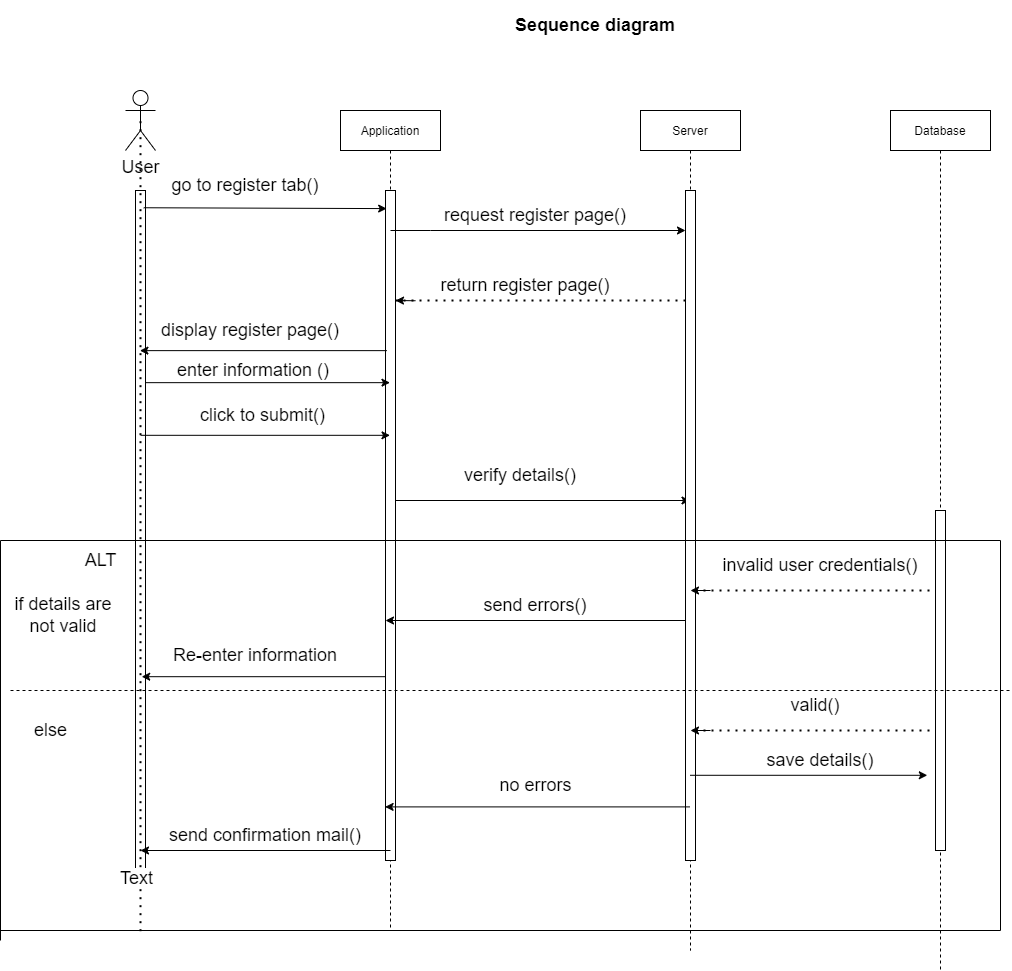

The diagram above was exported from draw.io. Its source (the exported page's mxGraphModel, read from the mxfile embedded in the PNG):
<mxGraphModel dx="1929" dy="1186" grid="1" gridSize="10" guides="1" tooltips="1" connect="1" arrows="1" fold="1" page="1" pageScale="1" pageWidth="2000" pageHeight="1600" math="0" shadow="0">
  <root>
    <mxCell id="0" />
    <mxCell id="1" parent="0" />
    <mxCell id="ttm3lE6hB17WFlfxg4eU-17" value="Sequence diagram" style="text;html=1;strokeColor=none;fillColor=none;align=center;verticalAlign=middle;whiteSpace=wrap;rounded=0;fontSize=18;fontStyle=1" vertex="1" parent="1">
      <mxGeometry x="685" y="40" width="380" height="50" as="geometry" />
    </mxCell>
    <mxCell id="ttm3lE6hB17WFlfxg4eU-90" value="" style="points=[];perimeter=orthogonalPerimeter;rounded=0;shadow=0;strokeWidth=1;" vertex="1" parent="1">
      <mxGeometry x="415" y="230" width="10" height="690" as="geometry" />
    </mxCell>
    <mxCell id="ttm3lE6hB17WFlfxg4eU-91" value="Application" style="shape=umlLifeline;perimeter=lifelinePerimeter;container=1;collapsible=0;recursiveResize=0;rounded=0;shadow=0;strokeWidth=1;" vertex="1" parent="1">
      <mxGeometry x="620" y="150" width="100" height="820" as="geometry" />
    </mxCell>
    <mxCell id="ttm3lE6hB17WFlfxg4eU-92" value="" style="points=[];perimeter=orthogonalPerimeter;rounded=0;shadow=0;strokeWidth=1;" vertex="1" parent="ttm3lE6hB17WFlfxg4eU-91">
      <mxGeometry x="45" y="80" width="10" height="670" as="geometry" />
    </mxCell>
    <mxCell id="ttm3lE6hB17WFlfxg4eU-93" value="" style="endArrow=classic;html=1;rounded=0;fontSize=18;" edge="1" parent="ttm3lE6hB17WFlfxg4eU-91">
      <mxGeometry width="50" height="50" relative="1" as="geometry">
        <mxPoint x="75" y="190.26" as="sourcePoint" />
        <mxPoint x="55" y="190" as="targetPoint" />
      </mxGeometry>
    </mxCell>
    <mxCell id="ttm3lE6hB17WFlfxg4eU-94" value="" style="endArrow=classic;html=1;rounded=0;fontSize=18;" edge="1" parent="ttm3lE6hB17WFlfxg4eU-91" source="ttm3lE6hB17WFlfxg4eU-96">
      <mxGeometry width="50" height="50" relative="1" as="geometry">
        <mxPoint x="65" y="510" as="sourcePoint" />
        <mxPoint x="45" y="510" as="targetPoint" />
      </mxGeometry>
    </mxCell>
    <mxCell id="ttm3lE6hB17WFlfxg4eU-143" value="" style="endArrow=classic;html=1;rounded=0;fontSize=18;" edge="1" parent="ttm3lE6hB17WFlfxg4eU-91" target="ttm3lE6hB17WFlfxg4eU-95">
      <mxGeometry width="50" height="50" relative="1" as="geometry">
        <mxPoint x="54.99888888888893" y="390" as="sourcePoint" />
        <mxPoint x="305.61" y="390" as="targetPoint" />
      </mxGeometry>
    </mxCell>
    <mxCell id="ttm3lE6hB17WFlfxg4eU-95" value="Server" style="shape=umlLifeline;perimeter=lifelinePerimeter;container=1;collapsible=0;recursiveResize=0;rounded=0;shadow=0;strokeWidth=1;" vertex="1" parent="1">
      <mxGeometry x="920" y="150" width="100" height="840" as="geometry" />
    </mxCell>
    <mxCell id="ttm3lE6hB17WFlfxg4eU-96" value="" style="points=[];perimeter=orthogonalPerimeter;rounded=0;shadow=0;strokeWidth=1;" vertex="1" parent="ttm3lE6hB17WFlfxg4eU-95">
      <mxGeometry x="45" y="80" width="10" height="670" as="geometry" />
    </mxCell>
    <mxCell id="ttm3lE6hB17WFlfxg4eU-97" value="Database" style="shape=umlLifeline;perimeter=lifelinePerimeter;container=1;collapsible=0;recursiveResize=0;rounded=0;shadow=0;strokeWidth=1;" vertex="1" parent="1">
      <mxGeometry x="1170" y="150" width="100" height="860" as="geometry" />
    </mxCell>
    <mxCell id="ttm3lE6hB17WFlfxg4eU-98" value="" style="points=[];perimeter=orthogonalPerimeter;rounded=0;shadow=0;strokeWidth=1;" vertex="1" parent="ttm3lE6hB17WFlfxg4eU-97">
      <mxGeometry x="45" y="400" width="10" height="340" as="geometry" />
    </mxCell>
    <mxCell id="ttm3lE6hB17WFlfxg4eU-99" value="" style="endArrow=classic;html=1;rounded=0;fontSize=18;exitX=0.82;exitY=0.025;exitDx=0;exitDy=0;exitPerimeter=0;entryX=0.116;entryY=0.027;entryDx=0;entryDy=0;entryPerimeter=0;" edge="1" parent="1" source="ttm3lE6hB17WFlfxg4eU-90" target="ttm3lE6hB17WFlfxg4eU-92">
      <mxGeometry width="50" height="50" relative="1" as="geometry">
        <mxPoint x="590" y="390" as="sourcePoint" />
        <mxPoint x="640" y="340" as="targetPoint" />
      </mxGeometry>
    </mxCell>
    <mxCell id="ttm3lE6hB17WFlfxg4eU-100" value="" style="endArrow=classic;html=1;rounded=0;fontSize=18;" edge="1" parent="1" target="ttm3lE6hB17WFlfxg4eU-96">
      <mxGeometry width="50" height="50" relative="1" as="geometry">
        <mxPoint x="670" y="270" as="sourcePoint" />
        <mxPoint x="640" y="340" as="targetPoint" />
        <Array as="points">
          <mxPoint x="710" y="270" />
        </Array>
      </mxGeometry>
    </mxCell>
    <mxCell id="ttm3lE6hB17WFlfxg4eU-101" value="" style="endArrow=classic;html=1;rounded=0;fontSize=18;exitX=0.143;exitY=0.239;exitDx=0;exitDy=0;exitPerimeter=0;" edge="1" parent="1" source="ttm3lE6hB17WFlfxg4eU-92">
      <mxGeometry width="50" height="50" relative="1" as="geometry">
        <mxPoint x="440" y="390" as="sourcePoint" />
        <mxPoint x="419.3888888888889" y="390.1299999999999" as="targetPoint" />
      </mxGeometry>
    </mxCell>
    <mxCell id="ttm3lE6hB17WFlfxg4eU-102" value="" style="endArrow=classic;html=1;rounded=0;fontSize=18;exitX=0.545;exitY=0.336;exitDx=0;exitDy=0;exitPerimeter=0;" edge="1" parent="1" target="ttm3lE6hB17WFlfxg4eU-91">
      <mxGeometry width="50" height="50" relative="1" as="geometry">
        <mxPoint x="424.5" y="422.1600000000001" as="sourcePoint" />
        <mxPoint x="640" y="340" as="targetPoint" />
      </mxGeometry>
    </mxCell>
    <mxCell id="ttm3lE6hB17WFlfxg4eU-103" value="" style="endArrow=classic;html=1;rounded=0;fontSize=18;exitX=0.501;exitY=0.401;exitDx=0;exitDy=0;exitPerimeter=0;" edge="1" parent="1" target="ttm3lE6hB17WFlfxg4eU-91">
      <mxGeometry width="50" height="50" relative="1" as="geometry">
        <mxPoint x="420.0999999999999" y="474.80999999999995" as="sourcePoint" />
        <mxPoint x="640" y="340" as="targetPoint" />
      </mxGeometry>
    </mxCell>
    <mxCell id="ttm3lE6hB17WFlfxg4eU-104" value="go to register tab()" style="text;html=1;strokeColor=none;fillColor=none;align=center;verticalAlign=middle;whiteSpace=wrap;rounded=0;fontSize=18;" vertex="1" parent="1">
      <mxGeometry x="450" y="210" width="150" height="30" as="geometry" />
    </mxCell>
    <mxCell id="ttm3lE6hB17WFlfxg4eU-105" value="request register page()" style="text;html=1;strokeColor=none;fillColor=none;align=center;verticalAlign=middle;whiteSpace=wrap;rounded=0;fontSize=18;" vertex="1" parent="1">
      <mxGeometry x="710" y="240" width="210" height="30" as="geometry" />
    </mxCell>
    <mxCell id="ttm3lE6hB17WFlfxg4eU-106" value="display register page()" style="text;html=1;strokeColor=none;fillColor=none;align=center;verticalAlign=middle;whiteSpace=wrap;rounded=0;fontSize=18;" vertex="1" parent="1">
      <mxGeometry x="430" y="360" width="200" height="20" as="geometry" />
    </mxCell>
    <mxCell id="ttm3lE6hB17WFlfxg4eU-107" value="&amp;nbsp;enter information ()" style="text;html=1;strokeColor=none;fillColor=none;align=center;verticalAlign=middle;whiteSpace=wrap;rounded=0;fontSize=18;" vertex="1" parent="1">
      <mxGeometry x="419.5" y="400" width="221" height="20" as="geometry" />
    </mxCell>
    <mxCell id="ttm3lE6hB17WFlfxg4eU-108" value="&amp;nbsp;click to submit()" style="text;html=1;strokeColor=none;fillColor=none;align=center;verticalAlign=middle;whiteSpace=wrap;rounded=0;fontSize=18;" vertex="1" parent="1">
      <mxGeometry x="460" y="440" width="160" height="30" as="geometry" />
    </mxCell>
    <mxCell id="ttm3lE6hB17WFlfxg4eU-111" style="edgeStyle=orthogonalEdgeStyle;rounded=0;orthogonalLoop=1;jettySize=auto;html=1;exitX=0.75;exitY=1;exitDx=0;exitDy=0;fontSize=18;" edge="1" parent="1" source="ttm3lE6hB17WFlfxg4eU-112">
      <mxGeometry relative="1" as="geometry">
        <mxPoint x="862.090909090909" y="340" as="targetPoint" />
      </mxGeometry>
    </mxCell>
    <mxCell id="ttm3lE6hB17WFlfxg4eU-112" value="return register page()" style="text;html=1;strokeColor=none;fillColor=none;align=center;verticalAlign=middle;whiteSpace=wrap;rounded=0;fontSize=18;" vertex="1" parent="1">
      <mxGeometry x="690" y="310" width="230" height="30" as="geometry" />
    </mxCell>
    <mxCell id="ttm3lE6hB17WFlfxg4eU-113" value="" style="endArrow=classic;html=1;rounded=0;fontSize=18;entryX=0.512;entryY=0.699;entryDx=0;entryDy=0;entryPerimeter=0;" edge="1" parent="1" source="ttm3lE6hB17WFlfxg4eU-92">
      <mxGeometry width="50" height="50" relative="1" as="geometry">
        <mxPoint x="830" y="810" as="sourcePoint" />
        <mxPoint x="421.20000000000005" y="716.19" as="targetPoint" />
      </mxGeometry>
    </mxCell>
    <mxCell id="ttm3lE6hB17WFlfxg4eU-114" value="" style="endArrow=classic;html=1;rounded=0;fontSize=18;entryX=0.945;entryY=0.993;entryDx=0;entryDy=0;entryPerimeter=0;" edge="1" parent="1" source="ttm3lE6hB17WFlfxg4eU-95" target="ttm3lE6hB17WFlfxg4eU-122">
      <mxGeometry width="50" height="50" relative="1" as="geometry">
        <mxPoint x="770" y="730" as="sourcePoint" />
        <mxPoint x="820" y="680" as="targetPoint" />
      </mxGeometry>
    </mxCell>
    <mxCell id="ttm3lE6hB17WFlfxg4eU-115" value="" style="endArrow=classic;html=1;rounded=0;fontSize=18;" edge="1" parent="1">
      <mxGeometry width="50" height="50" relative="1" as="geometry">
        <mxPoint x="670" y="890" as="sourcePoint" />
        <mxPoint x="420" y="890" as="targetPoint" />
      </mxGeometry>
    </mxCell>
    <mxCell id="ttm3lE6hB17WFlfxg4eU-117" value="verify details()" style="text;html=1;strokeColor=none;fillColor=none;align=center;verticalAlign=middle;whiteSpace=wrap;rounded=0;fontSize=18;" vertex="1" parent="1">
      <mxGeometry x="720" y="500" width="160" height="30" as="geometry" />
    </mxCell>
    <mxCell id="ttm3lE6hB17WFlfxg4eU-118" value="send errors()" style="text;html=1;strokeColor=none;fillColor=none;align=center;verticalAlign=middle;whiteSpace=wrap;rounded=0;fontSize=18;" vertex="1" parent="1">
      <mxGeometry x="730" y="630" width="170" height="30" as="geometry" />
    </mxCell>
    <mxCell id="ttm3lE6hB17WFlfxg4eU-119" value="invalid user credentials()" style="text;html=1;strokeColor=none;fillColor=none;align=center;verticalAlign=middle;whiteSpace=wrap;rounded=0;fontSize=18;" vertex="1" parent="1">
      <mxGeometry x="980" y="590" width="240" height="30" as="geometry" />
    </mxCell>
    <mxCell id="ttm3lE6hB17WFlfxg4eU-120" value="Re-enter information" style="text;html=1;strokeColor=none;fillColor=none;align=center;verticalAlign=middle;whiteSpace=wrap;rounded=0;fontSize=18;" vertex="1" parent="1">
      <mxGeometry x="410" y="680" width="250" height="30" as="geometry" />
    </mxCell>
    <mxCell id="ttm3lE6hB17WFlfxg4eU-121" value="valid()" style="text;html=1;strokeColor=none;fillColor=none;align=center;verticalAlign=middle;whiteSpace=wrap;rounded=0;fontSize=18;" vertex="1" parent="1">
      <mxGeometry x="1040" y="720" width="110" height="50" as="geometry" />
    </mxCell>
    <mxCell id="ttm3lE6hB17WFlfxg4eU-122" value="save details()" style="text;html=1;strokeColor=none;fillColor=none;align=center;verticalAlign=middle;whiteSpace=wrap;rounded=0;fontSize=18;" vertex="1" parent="1">
      <mxGeometry x="980" y="785" width="240" height="30" as="geometry" />
    </mxCell>
    <mxCell id="ttm3lE6hB17WFlfxg4eU-123" value="send confirmation mail()" style="text;html=1;strokeColor=none;fillColor=none;align=center;verticalAlign=middle;whiteSpace=wrap;rounded=0;fontSize=18;" vertex="1" parent="1">
      <mxGeometry x="430" y="860" width="230" height="30" as="geometry" />
    </mxCell>
    <mxCell id="ttm3lE6hB17WFlfxg4eU-124" value="" style="endArrow=none;dashed=1;html=1;dashPattern=1 3;strokeWidth=2;rounded=0;fontSize=18;" edge="1" parent="1" source="ttm3lE6hB17WFlfxg4eU-92" target="ttm3lE6hB17WFlfxg4eU-95">
      <mxGeometry width="50" height="50" relative="1" as="geometry">
        <mxPoint x="865" y="470" as="sourcePoint" />
        <mxPoint x="915" y="420" as="targetPoint" />
        <Array as="points">
          <mxPoint x="830" y="340" />
          <mxPoint x="890" y="340" />
        </Array>
      </mxGeometry>
    </mxCell>
    <mxCell id="ttm3lE6hB17WFlfxg4eU-125" value="" style="endArrow=none;html=1;rounded=0;fontSize=18;" edge="1" parent="1">
      <mxGeometry width="50" height="50" relative="1" as="geometry">
        <mxPoint x="280" y="580" as="sourcePoint" />
        <mxPoint x="1280" y="580" as="targetPoint" />
      </mxGeometry>
    </mxCell>
    <mxCell id="ttm3lE6hB17WFlfxg4eU-126" value="" style="endArrow=none;dashed=1;html=1;dashPattern=1 3;strokeWidth=2;rounded=0;fontSize=18;entryX=0.5;entryY=0.5;entryDx=0;entryDy=0;entryPerimeter=0;" edge="1" parent="1" target="ttm3lE6hB17WFlfxg4eU-128">
      <mxGeometry width="50" height="50" relative="1" as="geometry">
        <mxPoint x="420" y="970.678507486979" as="sourcePoint" />
        <mxPoint x="540" y="310" as="targetPoint" />
      </mxGeometry>
    </mxCell>
    <mxCell id="ttm3lE6hB17WFlfxg4eU-127" value="Text" style="edgeLabel;html=1;align=center;verticalAlign=middle;resizable=0;points=[];fontSize=18;" vertex="1" connectable="0" parent="ttm3lE6hB17WFlfxg4eU-126">
      <mxGeometry x="-0.8703" y="5" relative="1" as="geometry">
        <mxPoint as="offset" />
      </mxGeometry>
    </mxCell>
    <mxCell id="ttm3lE6hB17WFlfxg4eU-128" value="User" style="shape=umlActor;verticalLabelPosition=bottom;verticalAlign=top;html=1;outlineConnect=0;fontSize=18;" vertex="1" parent="1">
      <mxGeometry x="405" y="130" width="30" height="60" as="geometry" />
    </mxCell>
    <mxCell id="ttm3lE6hB17WFlfxg4eU-129" value="" style="endArrow=none;html=1;rounded=0;fontSize=18;" edge="1" parent="1">
      <mxGeometry width="50" height="50" relative="1" as="geometry">
        <mxPoint x="280" y="970" as="sourcePoint" />
        <mxPoint x="1280" y="970" as="targetPoint" />
      </mxGeometry>
    </mxCell>
    <mxCell id="ttm3lE6hB17WFlfxg4eU-130" value="" style="endArrow=none;html=1;rounded=0;fontSize=18;" edge="1" parent="1">
      <mxGeometry width="50" height="50" relative="1" as="geometry">
        <mxPoint x="280" y="980" as="sourcePoint" />
        <mxPoint x="280" y="580" as="targetPoint" />
      </mxGeometry>
    </mxCell>
    <mxCell id="ttm3lE6hB17WFlfxg4eU-131" value="" style="endArrow=none;html=1;rounded=0;fontSize=18;" edge="1" parent="1">
      <mxGeometry width="50" height="50" relative="1" as="geometry">
        <mxPoint x="1280" y="970" as="sourcePoint" />
        <mxPoint x="1280" y="580" as="targetPoint" />
        <Array as="points" />
      </mxGeometry>
    </mxCell>
    <mxCell id="ttm3lE6hB17WFlfxg4eU-132" value="ALT" style="text;html=1;align=center;verticalAlign=middle;resizable=0;points=[];autosize=1;strokeColor=none;fillColor=none;fontSize=18;" vertex="1" parent="1">
      <mxGeometry x="355" y="585" width="50" height="30" as="geometry" />
    </mxCell>
    <mxCell id="ttm3lE6hB17WFlfxg4eU-133" value="" style="endArrow=none;dashed=1;html=1;rounded=0;fontSize=18;" edge="1" parent="1">
      <mxGeometry width="50" height="50" relative="1" as="geometry">
        <mxPoint x="290" y="730" as="sourcePoint" />
        <mxPoint x="1290" y="730" as="targetPoint" />
      </mxGeometry>
    </mxCell>
    <mxCell id="ttm3lE6hB17WFlfxg4eU-135" value="" style="endArrow=none;dashed=1;html=1;dashPattern=1 3;strokeWidth=2;rounded=0;fontSize=18;" edge="1" parent="1" target="ttm3lE6hB17WFlfxg4eU-98">
      <mxGeometry width="50" height="50" relative="1" as="geometry">
        <mxPoint x="975" y="630" as="sourcePoint" />
        <mxPoint x="1225" y="630" as="targetPoint" />
        <Array as="points">
          <mxPoint x="1112.75" y="630" />
          <mxPoint x="1172.75" y="630" />
        </Array>
      </mxGeometry>
    </mxCell>
    <mxCell id="ttm3lE6hB17WFlfxg4eU-136" value="" style="endArrow=classic;html=1;rounded=0;fontSize=18;" edge="1" parent="1">
      <mxGeometry width="50" height="50" relative="1" as="geometry">
        <mxPoint x="990" y="630" as="sourcePoint" />
        <mxPoint x="970" y="630" as="targetPoint" />
      </mxGeometry>
    </mxCell>
    <mxCell id="ttm3lE6hB17WFlfxg4eU-137" value="" style="endArrow=none;dashed=1;html=1;dashPattern=1 3;strokeWidth=2;rounded=0;fontSize=18;" edge="1" parent="1">
      <mxGeometry width="50" height="50" relative="1" as="geometry">
        <mxPoint x="975" y="770" as="sourcePoint" />
        <mxPoint x="1215" y="770" as="targetPoint" />
        <Array as="points">
          <mxPoint x="1112.75" y="770" />
          <mxPoint x="1172.75" y="770" />
        </Array>
      </mxGeometry>
    </mxCell>
    <mxCell id="ttm3lE6hB17WFlfxg4eU-138" value="" style="endArrow=classic;html=1;rounded=0;fontSize=18;" edge="1" parent="1">
      <mxGeometry width="50" height="50" relative="1" as="geometry">
        <mxPoint x="990" y="770" as="sourcePoint" />
        <mxPoint x="970" y="770" as="targetPoint" />
      </mxGeometry>
    </mxCell>
    <mxCell id="ttm3lE6hB17WFlfxg4eU-141" value="if details are &lt;br&gt;not valid&amp;nbsp;" style="text;html=1;align=center;verticalAlign=middle;resizable=0;points=[];autosize=1;strokeColor=none;fillColor=none;fontSize=18;" vertex="1" parent="1">
      <mxGeometry x="290" y="630" width="110" height="50" as="geometry" />
    </mxCell>
    <mxCell id="ttm3lE6hB17WFlfxg4eU-142" value="else" style="text;html=1;align=center;verticalAlign=middle;resizable=0;points=[];autosize=1;strokeColor=none;fillColor=none;fontSize=18;" vertex="1" parent="1">
      <mxGeometry x="305" y="755" width="50" height="30" as="geometry" />
    </mxCell>
    <mxCell id="ttm3lE6hB17WFlfxg4eU-145" value="" style="endArrow=classic;html=1;rounded=0;fontSize=18;entryX=-0.04;entryY=0.92;entryDx=0;entryDy=0;entryPerimeter=0;" edge="1" parent="1" source="ttm3lE6hB17WFlfxg4eU-95" target="ttm3lE6hB17WFlfxg4eU-92">
      <mxGeometry width="50" height="50" relative="1" as="geometry">
        <mxPoint x="840" y="720" as="sourcePoint" />
        <mxPoint x="890" y="670" as="targetPoint" />
      </mxGeometry>
    </mxCell>
    <mxCell id="ttm3lE6hB17WFlfxg4eU-146" value="no errors" style="text;html=1;align=center;verticalAlign=middle;resizable=0;points=[];autosize=1;strokeColor=none;fillColor=none;fontSize=18;" vertex="1" parent="1">
      <mxGeometry x="770" y="810" width="90" height="30" as="geometry" />
    </mxCell>
  </root>
</mxGraphModel>